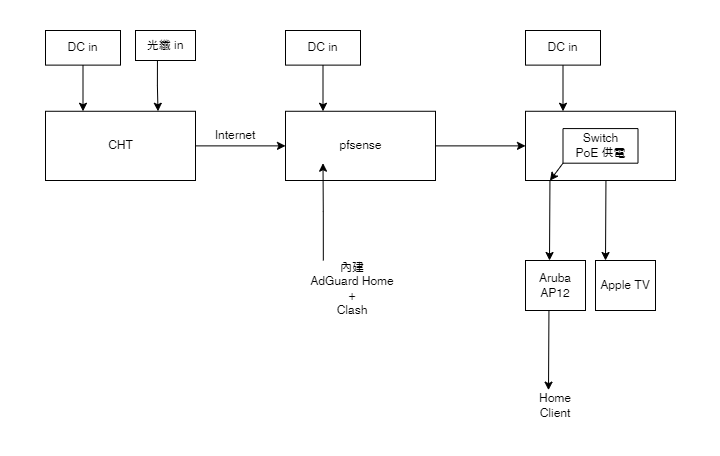

The diagram above was exported from draw.io. Its source (the exported page's mxGraphModel, read from the mxfile embedded in the PNG):
<mxGraphModel dx="1153" dy="648" grid="1" gridSize="10" guides="1" tooltips="1" connect="1" arrows="1" fold="1" page="1" pageScale="1" pageWidth="1169" pageHeight="827" math="0" shadow="0">
  <root>
    <mxCell id="0" />
    <mxCell id="1" parent="0" />
    <mxCell id="u8XY_3P9A0csBkVaOu1K-60" value="" style="group;fontStyle=0;fontSize=12;" vertex="1" connectable="0" parent="1">
      <mxGeometry x="80" y="41" width="670" height="420" as="geometry" />
    </mxCell>
    <mxCell id="u8XY_3P9A0csBkVaOu1K-11" value="" style="group;strokeColor=none;fontStyle=0;fontSize=12;" vertex="1" connectable="0" parent="u8XY_3P9A0csBkVaOu1K-60">
      <mxGeometry width="670" height="420" as="geometry" />
    </mxCell>
    <mxCell id="u8XY_3P9A0csBkVaOu1K-3" value="" style="group;fontStyle=0;fontSize=12;" vertex="1" connectable="0" parent="u8XY_3P9A0csBkVaOu1K-11">
      <mxGeometry y="80.76923076923076" width="150" height="69.23076923076923" as="geometry" />
    </mxCell>
    <mxCell id="u8XY_3P9A0csBkVaOu1K-1" value="" style="rounded=0;whiteSpace=wrap;html=1;fontStyle=0;fontSize=12;" vertex="1" parent="u8XY_3P9A0csBkVaOu1K-3">
      <mxGeometry width="150" height="69.23076923076923" as="geometry" />
    </mxCell>
    <mxCell id="u8XY_3P9A0csBkVaOu1K-2" value="CHT" style="text;html=1;strokeColor=none;fillColor=none;align=center;verticalAlign=middle;whiteSpace=wrap;rounded=0;fontStyle=0;fontSize=12;" vertex="1" parent="u8XY_3P9A0csBkVaOu1K-3">
      <mxGeometry x="37.5" y="17.307692307692307" width="75" height="34.61538461538461" as="geometry" />
    </mxCell>
    <mxCell id="u8XY_3P9A0csBkVaOu1K-9" style="edgeStyle=orthogonalEdgeStyle;rounded=0;orthogonalLoop=1;jettySize=auto;html=1;exitX=0.25;exitY=0;exitDx=0;exitDy=0;entryX=0.25;entryY=0;entryDx=0;entryDy=0;fontStyle=0;fontSize=12;" edge="1" parent="u8XY_3P9A0csBkVaOu1K-11" target="u8XY_3P9A0csBkVaOu1K-1">
      <mxGeometry relative="1" as="geometry">
        <mxPoint x="37.5" y="34.61538461538461" as="sourcePoint" />
      </mxGeometry>
    </mxCell>
    <mxCell id="u8XY_3P9A0csBkVaOu1K-10" value="DC in" style="text;html=1;strokeColor=default;fillColor=none;align=center;verticalAlign=middle;whiteSpace=wrap;rounded=0;fontStyle=0;fontSize=12;" vertex="1" parent="u8XY_3P9A0csBkVaOu1K-11">
      <mxGeometry width="75" height="34.61538461538461" as="geometry" />
    </mxCell>
    <mxCell id="u8XY_3P9A0csBkVaOu1K-59" value="光纖 in" style="text;html=1;strokeColor=default;fillColor=none;align=center;verticalAlign=middle;whiteSpace=wrap;rounded=0;fontStyle=0;fontSize=12;" vertex="1" parent="u8XY_3P9A0csBkVaOu1K-11">
      <mxGeometry x="90" width="60" height="30" as="geometry" />
    </mxCell>
    <mxCell id="u8XY_3P9A0csBkVaOu1K-61" value="" style="rounded=1;whiteSpace=wrap;html=1;fontSize=12;strokeColor=default;opacity=0;strokeWidth=10;" vertex="1" parent="u8XY_3P9A0csBkVaOu1K-11">
      <mxGeometry x="-40" y="-25.38" width="710" height="445.38" as="geometry" />
    </mxCell>
    <mxCell id="u8XY_3P9A0csBkVaOu1K-18" value="" style="group;fontStyle=0;fontSize=12;" vertex="1" connectable="0" parent="u8XY_3P9A0csBkVaOu1K-60">
      <mxGeometry x="240" width="150" height="150" as="geometry" />
    </mxCell>
    <mxCell id="u8XY_3P9A0csBkVaOu1K-19" value="" style="group;fontStyle=0;fontSize=12;" vertex="1" connectable="0" parent="u8XY_3P9A0csBkVaOu1K-18">
      <mxGeometry y="80.76923076923076" width="150" height="69.23076923076923" as="geometry" />
    </mxCell>
    <mxCell id="u8XY_3P9A0csBkVaOu1K-20" value="" style="rounded=0;whiteSpace=wrap;html=1;fontStyle=0;fontSize=12;" vertex="1" parent="u8XY_3P9A0csBkVaOu1K-19">
      <mxGeometry width="150" height="69.23076923076923" as="geometry" />
    </mxCell>
    <mxCell id="u8XY_3P9A0csBkVaOu1K-21" value="pfsense" style="text;html=1;strokeColor=none;fillColor=none;align=center;verticalAlign=middle;whiteSpace=wrap;rounded=0;fontStyle=0;fontSize=12;" vertex="1" parent="u8XY_3P9A0csBkVaOu1K-19">
      <mxGeometry x="37.5" y="17.307692307692307" width="75" height="34.61538461538461" as="geometry" />
    </mxCell>
    <mxCell id="u8XY_3P9A0csBkVaOu1K-22" style="edgeStyle=orthogonalEdgeStyle;rounded=0;orthogonalLoop=1;jettySize=auto;html=1;exitX=0.25;exitY=0;exitDx=0;exitDy=0;entryX=0.25;entryY=0;entryDx=0;entryDy=0;fontStyle=0;fontSize=12;" edge="1" parent="u8XY_3P9A0csBkVaOu1K-18" target="u8XY_3P9A0csBkVaOu1K-20">
      <mxGeometry relative="1" as="geometry">
        <mxPoint x="37.5" y="34.61538461538461" as="sourcePoint" />
      </mxGeometry>
    </mxCell>
    <mxCell id="u8XY_3P9A0csBkVaOu1K-23" value="DC in" style="text;html=1;strokeColor=default;fillColor=none;align=center;verticalAlign=middle;whiteSpace=wrap;rounded=0;fontStyle=0;fontSize=12;" vertex="1" parent="u8XY_3P9A0csBkVaOu1K-18">
      <mxGeometry width="75" height="34.61538461538461" as="geometry" />
    </mxCell>
    <mxCell id="u8XY_3P9A0csBkVaOu1K-24" value="" style="group;strokeColor=none;fontStyle=0;fontSize=12;" vertex="1" connectable="0" parent="u8XY_3P9A0csBkVaOu1K-60">
      <mxGeometry x="480" width="150" height="150" as="geometry" />
    </mxCell>
    <mxCell id="u8XY_3P9A0csBkVaOu1K-25" value="" style="group;fontStyle=0;fontSize=12;" vertex="1" connectable="0" parent="u8XY_3P9A0csBkVaOu1K-24">
      <mxGeometry y="80.76923076923076" width="150" height="69.23076923076923" as="geometry" />
    </mxCell>
    <mxCell id="u8XY_3P9A0csBkVaOu1K-26" value="" style="rounded=0;whiteSpace=wrap;html=1;fontStyle=0;fontSize=12;" vertex="1" parent="u8XY_3P9A0csBkVaOu1K-25">
      <mxGeometry width="150" height="69.23076923076923" as="geometry" />
    </mxCell>
    <mxCell id="u8XY_3P9A0csBkVaOu1K-27" value="Switch&lt;br style=&quot;font-size: 12px;&quot;&gt;PoE 供電" style="text;html=1;strokeColor=none;fillColor=none;align=center;verticalAlign=middle;whiteSpace=wrap;rounded=0;fontStyle=0;fontSize=12;" vertex="1" parent="u8XY_3P9A0csBkVaOu1K-25">
      <mxGeometry x="37.5" y="17.307692307692307" width="75" height="34.61538461538461" as="geometry" />
    </mxCell>
    <mxCell id="u8XY_3P9A0csBkVaOu1K-42" style="edgeStyle=orthogonalEdgeStyle;rounded=0;orthogonalLoop=1;jettySize=auto;html=1;exitX=0;exitY=0;exitDx=0;exitDy=0;entryX=0;entryY=1;entryDx=0;entryDy=0;endArrow=none;endFill=0;fontStyle=0;fontSize=12;" edge="1" parent="u8XY_3P9A0csBkVaOu1K-25" source="u8XY_3P9A0csBkVaOu1K-27" target="u8XY_3P9A0csBkVaOu1K-27">
      <mxGeometry relative="1" as="geometry" />
    </mxCell>
    <mxCell id="u8XY_3P9A0csBkVaOu1K-44" value="" style="endArrow=none;html=1;rounded=0;exitX=0;exitY=1;exitDx=0;exitDy=0;entryX=1;entryY=1;entryDx=0;entryDy=0;fontStyle=0;fontSize=12;" edge="1" parent="u8XY_3P9A0csBkVaOu1K-25" source="u8XY_3P9A0csBkVaOu1K-27" target="u8XY_3P9A0csBkVaOu1K-27">
      <mxGeometry width="50" height="50" relative="1" as="geometry">
        <mxPoint x="130" y="99.23076923076923" as="sourcePoint" />
        <mxPoint x="110" y="49.230769230769226" as="targetPoint" />
      </mxGeometry>
    </mxCell>
    <mxCell id="u8XY_3P9A0csBkVaOu1K-45" value="" style="endArrow=none;html=1;rounded=0;exitX=0;exitY=0;exitDx=0;exitDy=0;entryX=1;entryY=0;entryDx=0;entryDy=0;fontStyle=0;fontSize=12;" edge="1" parent="u8XY_3P9A0csBkVaOu1K-25" source="u8XY_3P9A0csBkVaOu1K-27" target="u8XY_3P9A0csBkVaOu1K-27">
      <mxGeometry width="50" height="50" relative="1" as="geometry">
        <mxPoint x="130" y="99.23076923076923" as="sourcePoint" />
        <mxPoint x="180" y="49.230769230769226" as="targetPoint" />
      </mxGeometry>
    </mxCell>
    <mxCell id="u8XY_3P9A0csBkVaOu1K-46" value="" style="endArrow=none;html=1;rounded=0;exitX=1;exitY=1;exitDx=0;exitDy=0;entryX=1;entryY=0;entryDx=0;entryDy=0;fontStyle=0;fontSize=12;" edge="1" parent="u8XY_3P9A0csBkVaOu1K-25" source="u8XY_3P9A0csBkVaOu1K-27" target="u8XY_3P9A0csBkVaOu1K-27">
      <mxGeometry width="50" height="50" relative="1" as="geometry">
        <mxPoint x="130" y="99.23076923076923" as="sourcePoint" />
        <mxPoint x="180" y="49.230769230769226" as="targetPoint" />
      </mxGeometry>
    </mxCell>
    <mxCell id="u8XY_3P9A0csBkVaOu1K-48" value="" style="endArrow=classic;html=1;rounded=0;exitX=0;exitY=1;exitDx=0;exitDy=0;entryX=0.163;entryY=1.002;entryDx=0;entryDy=0;entryPerimeter=0;fontStyle=0;fontSize=12;" edge="1" parent="u8XY_3P9A0csBkVaOu1K-25" source="u8XY_3P9A0csBkVaOu1K-27" target="u8XY_3P9A0csBkVaOu1K-26">
      <mxGeometry width="50" height="50" relative="1" as="geometry">
        <mxPoint x="140" y="89.23076923076923" as="sourcePoint" />
        <mxPoint x="190" y="39.230769230769226" as="targetPoint" />
      </mxGeometry>
    </mxCell>
    <mxCell id="u8XY_3P9A0csBkVaOu1K-28" style="edgeStyle=orthogonalEdgeStyle;rounded=0;orthogonalLoop=1;jettySize=auto;html=1;exitX=0.25;exitY=0;exitDx=0;exitDy=0;entryX=0.25;entryY=0;entryDx=0;entryDy=0;fontStyle=0;fontSize=12;" edge="1" parent="u8XY_3P9A0csBkVaOu1K-24" target="u8XY_3P9A0csBkVaOu1K-26">
      <mxGeometry relative="1" as="geometry">
        <mxPoint x="37.5" y="34.61538461538461" as="sourcePoint" />
      </mxGeometry>
    </mxCell>
    <mxCell id="u8XY_3P9A0csBkVaOu1K-29" value="DC in" style="text;html=1;strokeColor=default;fillColor=none;align=center;verticalAlign=middle;whiteSpace=wrap;rounded=0;fontStyle=0;fontSize=12;" vertex="1" parent="u8XY_3P9A0csBkVaOu1K-24">
      <mxGeometry width="75" height="34.61538461538461" as="geometry" />
    </mxCell>
    <mxCell id="u8XY_3P9A0csBkVaOu1K-30" style="edgeStyle=orthogonalEdgeStyle;rounded=0;orthogonalLoop=1;jettySize=auto;html=1;exitX=1;exitY=0.5;exitDx=0;exitDy=0;entryX=0;entryY=0.5;entryDx=0;entryDy=0;fontStyle=0;fontSize=12;" edge="1" parent="u8XY_3P9A0csBkVaOu1K-60" source="u8XY_3P9A0csBkVaOu1K-1" target="u8XY_3P9A0csBkVaOu1K-20">
      <mxGeometry relative="1" as="geometry" />
    </mxCell>
    <mxCell id="u8XY_3P9A0csBkVaOu1K-31" value="Internet" style="text;html=1;strokeColor=none;fillColor=none;align=center;verticalAlign=middle;whiteSpace=wrap;rounded=0;fontStyle=0;fontSize=12;" vertex="1" parent="u8XY_3P9A0csBkVaOu1K-60">
      <mxGeometry x="160" y="90" width="60" height="30" as="geometry" />
    </mxCell>
    <mxCell id="u8XY_3P9A0csBkVaOu1K-33" value="" style="endArrow=classic;html=1;rounded=0;exitX=0.163;exitY=1.005;exitDx=0;exitDy=0;exitPerimeter=0;fontStyle=0;fontSize=12;" edge="1" parent="u8XY_3P9A0csBkVaOu1K-60" source="u8XY_3P9A0csBkVaOu1K-26">
      <mxGeometry width="50" height="50" relative="1" as="geometry">
        <mxPoint x="510" y="160" as="sourcePoint" />
        <mxPoint x="504" y="230" as="targetPoint" />
      </mxGeometry>
    </mxCell>
    <mxCell id="u8XY_3P9A0csBkVaOu1K-36" value="" style="group;fontStyle=0;fontSize=12;" vertex="1" connectable="0" parent="u8XY_3P9A0csBkVaOu1K-60">
      <mxGeometry x="480" y="230" width="60" height="50" as="geometry" />
    </mxCell>
    <mxCell id="u8XY_3P9A0csBkVaOu1K-34" value="" style="rounded=0;whiteSpace=wrap;html=1;strokeColor=default;fontStyle=0;fontSize=12;" vertex="1" parent="u8XY_3P9A0csBkVaOu1K-36">
      <mxGeometry width="60" height="50" as="geometry" />
    </mxCell>
    <mxCell id="u8XY_3P9A0csBkVaOu1K-35" value="Aruba AP12" style="text;html=1;strokeColor=none;fillColor=none;align=center;verticalAlign=middle;whiteSpace=wrap;rounded=0;fontStyle=0;fontSize=12;" vertex="1" parent="u8XY_3P9A0csBkVaOu1K-36">
      <mxGeometry y="10" width="60" height="30" as="geometry" />
    </mxCell>
    <mxCell id="u8XY_3P9A0csBkVaOu1K-37" value="" style="endArrow=classic;html=1;rounded=0;exitX=0.163;exitY=1.005;exitDx=0;exitDy=0;exitPerimeter=0;fontStyle=0;fontSize=12;" edge="1" parent="u8XY_3P9A0csBkVaOu1K-60">
      <mxGeometry width="50" height="50" relative="1" as="geometry">
        <mxPoint x="560.45" y="150.3461538461537" as="sourcePoint" />
        <mxPoint x="560" y="230" as="targetPoint" />
      </mxGeometry>
    </mxCell>
    <mxCell id="u8XY_3P9A0csBkVaOu1K-38" value="" style="endArrow=classic;html=1;rounded=0;exitX=0.163;exitY=1.005;exitDx=0;exitDy=0;exitPerimeter=0;fontStyle=0;fontSize=12;" edge="1" parent="u8XY_3P9A0csBkVaOu1K-60">
      <mxGeometry width="50" height="50" relative="1" as="geometry">
        <mxPoint x="503.45000000000005" y="279.9961538461537" as="sourcePoint" />
        <mxPoint x="503" y="359.65" as="targetPoint" />
      </mxGeometry>
    </mxCell>
    <mxCell id="u8XY_3P9A0csBkVaOu1K-39" value="Home Client" style="text;html=1;strokeColor=none;fillColor=none;align=center;verticalAlign=middle;whiteSpace=wrap;rounded=0;fontStyle=0;fontSize=12;" vertex="1" parent="u8XY_3P9A0csBkVaOu1K-60">
      <mxGeometry x="480" y="360" width="60" height="30" as="geometry" />
    </mxCell>
    <mxCell id="u8XY_3P9A0csBkVaOu1K-51" value="" style="group;fontStyle=0;fontSize=12;" vertex="1" connectable="0" parent="u8XY_3P9A0csBkVaOu1K-60">
      <mxGeometry x="550" y="230" width="60" height="50" as="geometry" />
    </mxCell>
    <mxCell id="u8XY_3P9A0csBkVaOu1K-52" value="" style="rounded=0;whiteSpace=wrap;html=1;strokeColor=default;fontStyle=0;fontSize=12;" vertex="1" parent="u8XY_3P9A0csBkVaOu1K-51">
      <mxGeometry width="60" height="50" as="geometry" />
    </mxCell>
    <mxCell id="u8XY_3P9A0csBkVaOu1K-53" value="Apple TV" style="text;html=1;strokeColor=none;fillColor=none;align=center;verticalAlign=middle;whiteSpace=wrap;rounded=0;fontStyle=0;fontSize=12;" vertex="1" parent="u8XY_3P9A0csBkVaOu1K-51">
      <mxGeometry y="10" width="60" height="30" as="geometry" />
    </mxCell>
    <mxCell id="u8XY_3P9A0csBkVaOu1K-55" style="edgeStyle=orthogonalEdgeStyle;rounded=0;orthogonalLoop=1;jettySize=auto;html=1;exitX=1;exitY=0.5;exitDx=0;exitDy=0;entryX=0;entryY=0.5;entryDx=0;entryDy=0;endArrow=classic;endFill=1;fontStyle=0;fontSize=12;" edge="1" parent="u8XY_3P9A0csBkVaOu1K-60" source="u8XY_3P9A0csBkVaOu1K-20" target="u8XY_3P9A0csBkVaOu1K-26">
      <mxGeometry relative="1" as="geometry" />
    </mxCell>
    <mxCell id="u8XY_3P9A0csBkVaOu1K-56" style="edgeStyle=orthogonalEdgeStyle;rounded=0;orthogonalLoop=1;jettySize=auto;html=1;exitX=0;exitY=1;exitDx=0;exitDy=0;endArrow=classic;endFill=1;entryX=0;entryY=1;entryDx=0;entryDy=0;fontStyle=0;fontSize=12;" edge="1" parent="u8XY_3P9A0csBkVaOu1K-60" target="u8XY_3P9A0csBkVaOu1K-21">
      <mxGeometry relative="1" as="geometry">
        <mxPoint x="277.82352941176464" y="230" as="sourcePoint" />
      </mxGeometry>
    </mxCell>
    <mxCell id="u8XY_3P9A0csBkVaOu1K-57" value="內建&lt;br style=&quot;font-size: 12px;&quot;&gt;AdGuard Home&lt;br style=&quot;font-size: 12px;&quot;&gt;+&lt;br style=&quot;font-size: 12px;&quot;&gt;Clash" style="text;html=1;strokeColor=none;fillColor=none;align=center;verticalAlign=middle;whiteSpace=wrap;rounded=0;fontStyle=0;fontSize=12;" vertex="1" parent="u8XY_3P9A0csBkVaOu1K-60">
      <mxGeometry x="247" y="243" width="120" height="30" as="geometry" />
    </mxCell>
    <mxCell id="u8XY_3P9A0csBkVaOu1K-58" style="edgeStyle=orthogonalEdgeStyle;rounded=0;orthogonalLoop=1;jettySize=auto;html=1;exitX=0.75;exitY=0;exitDx=0;exitDy=0;endArrow=classic;endFill=1;entryX=0.75;entryY=0;entryDx=0;entryDy=0;fontStyle=0;fontSize=12;" edge="1" parent="u8XY_3P9A0csBkVaOu1K-60" target="u8XY_3P9A0csBkVaOu1K-1">
      <mxGeometry relative="1" as="geometry">
        <mxPoint x="111.94117647058829" y="30" as="sourcePoint" />
      </mxGeometry>
    </mxCell>
  </root>
</mxGraphModel>